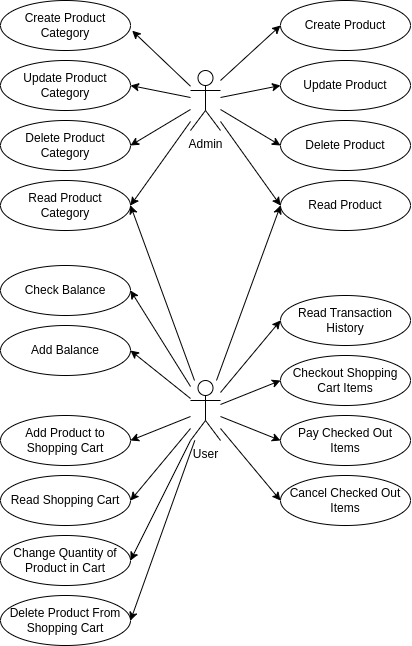

The diagram above was exported from draw.io. Its source (the exported page's mxGraphModel, read from the mxfile embedded in the PNG):
<mxGraphModel dx="1122" dy="727" grid="1" gridSize="10" guides="1" tooltips="1" connect="1" arrows="1" fold="1" page="1" pageScale="1" pageWidth="850" pageHeight="1100" math="0" shadow="0">
  <root>
    <mxCell id="0" />
    <mxCell id="1" parent="0" />
    <mxCell id="H0NWcsBKbDJSWFDlP_4m-2" value="Admin" style="shape=umlActor;verticalLabelPosition=bottom;verticalAlign=top;html=1;outlineConnect=0;" vertex="1" parent="1">
      <mxGeometry x="250" y="180" width="30" height="60" as="geometry" />
    </mxCell>
    <mxCell id="H0NWcsBKbDJSWFDlP_4m-6" value="Create Product Category" style="ellipse;whiteSpace=wrap;html=1;" vertex="1" parent="1">
      <mxGeometry x="60" y="110" width="130" height="50" as="geometry" />
    </mxCell>
    <mxCell id="H0NWcsBKbDJSWFDlP_4m-7" value="Read Product&lt;br&gt;Category" style="ellipse;whiteSpace=wrap;html=1;" vertex="1" parent="1">
      <mxGeometry x="60" y="290" width="130" height="50" as="geometry" />
    </mxCell>
    <mxCell id="H0NWcsBKbDJSWFDlP_4m-8" value="Update Product Category" style="ellipse;whiteSpace=wrap;html=1;" vertex="1" parent="1">
      <mxGeometry x="60" y="170" width="130" height="50" as="geometry" />
    </mxCell>
    <mxCell id="H0NWcsBKbDJSWFDlP_4m-9" value="Delete Product Category" style="ellipse;whiteSpace=wrap;html=1;" vertex="1" parent="1">
      <mxGeometry x="60" y="230" width="130" height="50" as="geometry" />
    </mxCell>
    <mxCell id="H0NWcsBKbDJSWFDlP_4m-11" value="Create Product" style="ellipse;whiteSpace=wrap;html=1;" vertex="1" parent="1">
      <mxGeometry x="340" y="110" width="130" height="50" as="geometry" />
    </mxCell>
    <mxCell id="H0NWcsBKbDJSWFDlP_4m-12" value="Read Product" style="ellipse;whiteSpace=wrap;html=1;" vertex="1" parent="1">
      <mxGeometry x="340" y="290" width="130" height="50" as="geometry" />
    </mxCell>
    <mxCell id="H0NWcsBKbDJSWFDlP_4m-13" value="Update Product" style="ellipse;whiteSpace=wrap;html=1;" vertex="1" parent="1">
      <mxGeometry x="340" y="170" width="130" height="50" as="geometry" />
    </mxCell>
    <mxCell id="H0NWcsBKbDJSWFDlP_4m-14" value="Delete Product" style="ellipse;whiteSpace=wrap;html=1;" vertex="1" parent="1">
      <mxGeometry x="340" y="230" width="130" height="50" as="geometry" />
    </mxCell>
    <mxCell id="H0NWcsBKbDJSWFDlP_4m-25" value="" style="endArrow=classic;html=1;rounded=0;entryX=1.013;entryY=0.604;entryDx=0;entryDy=0;entryPerimeter=0;" edge="1" parent="1" source="H0NWcsBKbDJSWFDlP_4m-2" target="H0NWcsBKbDJSWFDlP_4m-6">
      <mxGeometry width="50" height="50" relative="1" as="geometry">
        <mxPoint x="240" y="130" as="sourcePoint" />
        <mxPoint x="330" y="130" as="targetPoint" />
      </mxGeometry>
    </mxCell>
    <mxCell id="H0NWcsBKbDJSWFDlP_4m-27" value="" style="endArrow=classic;html=1;rounded=0;entryX=0;entryY=0.5;entryDx=0;entryDy=0;" edge="1" parent="1" target="H0NWcsBKbDJSWFDlP_4m-11">
      <mxGeometry width="50" height="50" relative="1" as="geometry">
        <mxPoint x="280" y="190" as="sourcePoint" />
        <mxPoint x="310" y="88" as="targetPoint" />
      </mxGeometry>
    </mxCell>
    <mxCell id="H0NWcsBKbDJSWFDlP_4m-28" value="" style="endArrow=classic;html=1;rounded=0;entryX=0;entryY=0.5;entryDx=0;entryDy=0;" edge="1" parent="1" source="H0NWcsBKbDJSWFDlP_4m-2" target="H0NWcsBKbDJSWFDlP_4m-12">
      <mxGeometry width="50" height="50" relative="1" as="geometry">
        <mxPoint x="350" y="200" as="sourcePoint" />
        <mxPoint x="330" y="140" as="targetPoint" />
      </mxGeometry>
    </mxCell>
    <mxCell id="H0NWcsBKbDJSWFDlP_4m-29" value="" style="endArrow=classic;html=1;rounded=0;entryX=1;entryY=0.5;entryDx=0;entryDy=0;" edge="1" parent="1" source="H0NWcsBKbDJSWFDlP_4m-2" target="H0NWcsBKbDJSWFDlP_4m-7">
      <mxGeometry width="50" height="50" relative="1" as="geometry">
        <mxPoint x="230" y="170" as="sourcePoint" />
        <mxPoint x="320" y="145" as="targetPoint" />
      </mxGeometry>
    </mxCell>
    <mxCell id="H0NWcsBKbDJSWFDlP_4m-30" value="" style="endArrow=classic;html=1;rounded=0;entryX=0;entryY=0.5;entryDx=0;entryDy=0;" edge="1" parent="1" source="H0NWcsBKbDJSWFDlP_4m-2" target="H0NWcsBKbDJSWFDlP_4m-13">
      <mxGeometry width="50" height="50" relative="1" as="geometry">
        <mxPoint x="310" y="231.66666666666652" as="sourcePoint" />
        <mxPoint x="310" y="270" as="targetPoint" />
      </mxGeometry>
    </mxCell>
    <mxCell id="H0NWcsBKbDJSWFDlP_4m-32" value="" style="endArrow=classic;html=1;rounded=0;entryX=0;entryY=0.5;entryDx=0;entryDy=0;" edge="1" parent="1" source="H0NWcsBKbDJSWFDlP_4m-2" target="H0NWcsBKbDJSWFDlP_4m-14">
      <mxGeometry width="50" height="50" relative="1" as="geometry">
        <mxPoint x="310" y="240" as="sourcePoint" />
        <mxPoint x="360" y="190" as="targetPoint" />
      </mxGeometry>
    </mxCell>
    <mxCell id="H0NWcsBKbDJSWFDlP_4m-33" value="" style="endArrow=classic;html=1;rounded=0;entryX=1;entryY=0.5;entryDx=0;entryDy=0;" edge="1" parent="1" source="H0NWcsBKbDJSWFDlP_4m-2" target="H0NWcsBKbDJSWFDlP_4m-8">
      <mxGeometry width="50" height="50" relative="1" as="geometry">
        <mxPoint x="220" y="231.66666666666652" as="sourcePoint" />
        <mxPoint x="290" y="265" as="targetPoint" />
      </mxGeometry>
    </mxCell>
    <mxCell id="H0NWcsBKbDJSWFDlP_4m-34" value="" style="endArrow=classic;html=1;rounded=0;entryX=1;entryY=0.5;entryDx=0;entryDy=0;" edge="1" parent="1" source="H0NWcsBKbDJSWFDlP_4m-2" target="H0NWcsBKbDJSWFDlP_4m-9">
      <mxGeometry width="50" height="50" relative="1" as="geometry">
        <mxPoint x="220" y="240" as="sourcePoint" />
        <mxPoint x="290" y="325" as="targetPoint" />
      </mxGeometry>
    </mxCell>
    <mxCell id="H0NWcsBKbDJSWFDlP_4m-35" value="User" style="shape=umlActor;verticalLabelPosition=bottom;verticalAlign=top;html=1;outlineConnect=0;" vertex="1" parent="1">
      <mxGeometry x="250" y="490" width="30" height="60" as="geometry" />
    </mxCell>
    <mxCell id="H0NWcsBKbDJSWFDlP_4m-39" value="" style="endArrow=classic;html=1;rounded=0;entryX=0;entryY=0.5;entryDx=0;entryDy=0;" edge="1" parent="1" source="H0NWcsBKbDJSWFDlP_4m-35" target="H0NWcsBKbDJSWFDlP_4m-12">
      <mxGeometry width="50" height="50" relative="1" as="geometry">
        <mxPoint x="290" y="110" as="sourcePoint" />
        <mxPoint x="340" y="60" as="targetPoint" />
      </mxGeometry>
    </mxCell>
    <mxCell id="H0NWcsBKbDJSWFDlP_4m-40" value="" style="endArrow=classic;html=1;rounded=0;entryX=1;entryY=0.5;entryDx=0;entryDy=0;" edge="1" parent="1" source="H0NWcsBKbDJSWFDlP_4m-35" target="H0NWcsBKbDJSWFDlP_4m-7">
      <mxGeometry width="50" height="50" relative="1" as="geometry">
        <mxPoint x="190" y="180" as="sourcePoint" />
        <mxPoint x="240" y="130" as="targetPoint" />
      </mxGeometry>
    </mxCell>
    <mxCell id="H0NWcsBKbDJSWFDlP_4m-41" value="Add Balance" style="ellipse;whiteSpace=wrap;html=1;" vertex="1" parent="1">
      <mxGeometry x="60" y="435" width="130" height="50" as="geometry" />
    </mxCell>
    <mxCell id="H0NWcsBKbDJSWFDlP_4m-42" value="" style="endArrow=classic;html=1;rounded=0;entryX=1;entryY=0.5;entryDx=0;entryDy=0;" edge="1" parent="1" source="H0NWcsBKbDJSWFDlP_4m-35" target="H0NWcsBKbDJSWFDlP_4m-41">
      <mxGeometry width="50" height="50" relative="1" as="geometry">
        <mxPoint x="210" y="50" as="sourcePoint" />
        <mxPoint x="260" as="targetPoint" />
      </mxGeometry>
    </mxCell>
    <mxCell id="H0NWcsBKbDJSWFDlP_4m-43" value="Check Balance" style="ellipse;whiteSpace=wrap;html=1;" vertex="1" parent="1">
      <mxGeometry x="60" y="375" width="130" height="50" as="geometry" />
    </mxCell>
    <mxCell id="H0NWcsBKbDJSWFDlP_4m-45" value="" style="endArrow=classic;html=1;rounded=0;entryX=1;entryY=0.5;entryDx=0;entryDy=0;" edge="1" parent="1" source="H0NWcsBKbDJSWFDlP_4m-35" target="H0NWcsBKbDJSWFDlP_4m-43">
      <mxGeometry width="50" height="50" relative="1" as="geometry">
        <mxPoint x="220" as="sourcePoint" />
        <mxPoint x="270" y="-50" as="targetPoint" />
      </mxGeometry>
    </mxCell>
    <mxCell id="H0NWcsBKbDJSWFDlP_4m-48" value="Add Product to Shopping Cart" style="ellipse;whiteSpace=wrap;html=1;" vertex="1" parent="1">
      <mxGeometry x="60" y="525" width="130" height="50" as="geometry" />
    </mxCell>
    <mxCell id="H0NWcsBKbDJSWFDlP_4m-49" value="Read Shopping Cart" style="ellipse;whiteSpace=wrap;html=1;" vertex="1" parent="1">
      <mxGeometry x="60" y="585" width="130" height="50" as="geometry" />
    </mxCell>
    <mxCell id="H0NWcsBKbDJSWFDlP_4m-50" value="Change Quantity of Product in Cart" style="ellipse;whiteSpace=wrap;html=1;" vertex="1" parent="1">
      <mxGeometry x="60" y="645" width="130" height="50" as="geometry" />
    </mxCell>
    <mxCell id="H0NWcsBKbDJSWFDlP_4m-51" value="Delete Product From Shopping Cart" style="ellipse;whiteSpace=wrap;html=1;" vertex="1" parent="1">
      <mxGeometry x="60" y="705" width="130" height="50" as="geometry" />
    </mxCell>
    <mxCell id="H0NWcsBKbDJSWFDlP_4m-52" value="Checkout Shopping Cart Items" style="ellipse;whiteSpace=wrap;html=1;" vertex="1" parent="1">
      <mxGeometry x="340" y="465" width="130" height="50" as="geometry" />
    </mxCell>
    <mxCell id="H0NWcsBKbDJSWFDlP_4m-53" value="Pay Checked Out&lt;br&gt;Items" style="ellipse;whiteSpace=wrap;html=1;" vertex="1" parent="1">
      <mxGeometry x="340" y="525" width="130" height="50" as="geometry" />
    </mxCell>
    <mxCell id="H0NWcsBKbDJSWFDlP_4m-54" value="Cancel Checked Out&lt;br&gt;Items" style="ellipse;whiteSpace=wrap;html=1;" vertex="1" parent="1">
      <mxGeometry x="340" y="585" width="130" height="50" as="geometry" />
    </mxCell>
    <mxCell id="H0NWcsBKbDJSWFDlP_4m-55" value="Read Transaction History" style="ellipse;whiteSpace=wrap;html=1;" vertex="1" parent="1">
      <mxGeometry x="340" y="405" width="130" height="50" as="geometry" />
    </mxCell>
    <mxCell id="H0NWcsBKbDJSWFDlP_4m-56" value="" style="endArrow=classic;html=1;rounded=0;" edge="1" parent="1" source="H0NWcsBKbDJSWFDlP_4m-35">
      <mxGeometry width="50" height="50" relative="1" as="geometry">
        <mxPoint x="290" y="480" as="sourcePoint" />
        <mxPoint x="340" y="430" as="targetPoint" />
      </mxGeometry>
    </mxCell>
    <mxCell id="H0NWcsBKbDJSWFDlP_4m-57" value="" style="endArrow=classic;html=1;rounded=0;" edge="1" parent="1" source="H0NWcsBKbDJSWFDlP_4m-35">
      <mxGeometry width="50" height="50" relative="1" as="geometry">
        <mxPoint x="290" y="540" as="sourcePoint" />
        <mxPoint x="340" y="490" as="targetPoint" />
      </mxGeometry>
    </mxCell>
    <mxCell id="H0NWcsBKbDJSWFDlP_4m-58" value="" style="endArrow=classic;html=1;rounded=0;" edge="1" parent="1" source="H0NWcsBKbDJSWFDlP_4m-35">
      <mxGeometry width="50" height="50" relative="1" as="geometry">
        <mxPoint x="290" y="600" as="sourcePoint" />
        <mxPoint x="340" y="550" as="targetPoint" />
      </mxGeometry>
    </mxCell>
    <mxCell id="H0NWcsBKbDJSWFDlP_4m-59" value="" style="endArrow=classic;html=1;rounded=0;" edge="1" parent="1" source="H0NWcsBKbDJSWFDlP_4m-35">
      <mxGeometry width="50" height="50" relative="1" as="geometry">
        <mxPoint x="290" y="660" as="sourcePoint" />
        <mxPoint x="340" y="610" as="targetPoint" />
      </mxGeometry>
    </mxCell>
    <mxCell id="H0NWcsBKbDJSWFDlP_4m-60" value="" style="endArrow=classic;html=1;rounded=0;" edge="1" parent="1" source="H0NWcsBKbDJSWFDlP_4m-35">
      <mxGeometry width="50" height="50" relative="1" as="geometry">
        <mxPoint x="140" y="600" as="sourcePoint" />
        <mxPoint x="190" y="550" as="targetPoint" />
      </mxGeometry>
    </mxCell>
    <mxCell id="H0NWcsBKbDJSWFDlP_4m-61" value="" style="endArrow=classic;html=1;rounded=0;" edge="1" parent="1" source="H0NWcsBKbDJSWFDlP_4m-35">
      <mxGeometry width="50" height="50" relative="1" as="geometry">
        <mxPoint x="140" y="660" as="sourcePoint" />
        <mxPoint x="190" y="610" as="targetPoint" />
      </mxGeometry>
    </mxCell>
    <mxCell id="H0NWcsBKbDJSWFDlP_4m-62" value="" style="endArrow=classic;html=1;rounded=0;" edge="1" parent="1" source="H0NWcsBKbDJSWFDlP_4m-35">
      <mxGeometry width="50" height="50" relative="1" as="geometry">
        <mxPoint x="250" y="560" as="sourcePoint" />
        <mxPoint x="190" y="670" as="targetPoint" />
      </mxGeometry>
    </mxCell>
    <mxCell id="H0NWcsBKbDJSWFDlP_4m-63" value="" style="endArrow=classic;html=1;rounded=0;" edge="1" parent="1" source="H0NWcsBKbDJSWFDlP_4m-35">
      <mxGeometry width="50" height="50" relative="1" as="geometry">
        <mxPoint x="270" y="610" as="sourcePoint" />
        <mxPoint x="190" y="730" as="targetPoint" />
      </mxGeometry>
    </mxCell>
  </root>
</mxGraphModel>